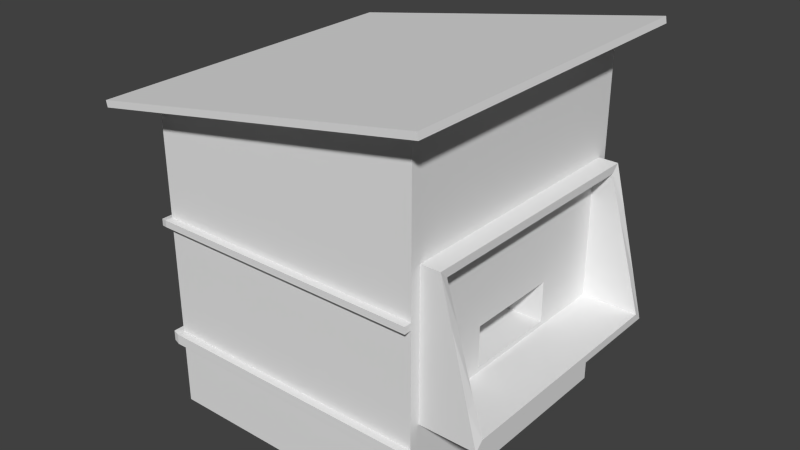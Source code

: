 # Source: EquipKiosk.blend  (saved by Blender 2.75.0; exported with 4.5.12 LTS)
import bpy
from mathutils import Matrix  # noqa: F401  (used for matrix-valued properties, if any)

bpy.ops.wm.read_factory_settings(use_empty=True)
scene = bpy.context.scene
scene.name = 'Scene'

# ---- collections
col_collection_1 = bpy.data.collections.new('Collection 1'); scene.collection.children.link(col_collection_1)

# ---- world
world_world = bpy.data.worlds.new('World'); scene.world = world_world
world_world.color = (0.05088, 0.05088, 0.05088)
world_world.use_sun_shadow = False
world_world.sun_shadow_jitter_overblur = 0.0
world_world.cycles.sampling_method = 'MANUAL'
world_world.cycles.sample_map_resolution = 256

# ---- meshes
me_cube_001 = bpy.data.meshes.new('Cube.001')
me_cube_001.from_pydata([(-1.0, -1.0, -1.0), (-1.0, -1.0, 1.0), (-1.0, 1.0, -1.0), (-1.0, 1.0, 1.0), (1.0, -0.3456, -0.2028), (1.0, -0.3456, 0.0964), (1.0, 0.3456, -0.2028), (1.0, 0.3456, 0.0964), (-1.0, -1.0, 1.158), (-1.0, 1.0, 1.158), (1.0, 1.0, 1.158), (1.0, -1.0, 1.158), (-1.0, -1.0, 1.23), (-1.0, 1.0, 1.23), (1.0, 1.0, 1.586), (1.0, -1.0, 1.586), (-1.227, -1.225, 1.206), (-1.227, 1.225, 1.206), (1.222, 1.225, 1.642), (1.222, -1.225, 1.642), (-1.236, -1.225, 1.252), (-1.236, 1.225, 1.252), (1.214, 1.225, 1.688), (1.214, -1.225, 1.688), (1.0, 1.0, 1.0), (1.0, 1.0, -1.0), (1.0, -1.0, 1.0), (1.0, -1.0, -1.0), (1.0, 0.9261, 0.7727), (1.0, 0.9261, -0.2912), (1.0, -0.9261, 0.7727), (1.0, -0.9261, -0.2912), (1.14, 0.9261, 0.7727), (1.411, 0.9261, -0.2912), (1.14, -0.9261, 0.7727), (1.411, -0.9261, -0.2912), (1.14, 0.8691, 0.7157), (1.411, 0.8691, -0.2342), (1.14, -0.8691, 0.7157), (1.411, -0.8691, -0.2342), (1.0, 0.8691, 0.7157), (1.0, 0.8691, -0.2342), (1.0, -0.8691, 0.7157), (1.0, -0.8691, -0.2342), (0.6015, 0.3456, 0.0964), (0.6015, 0.3456, -0.2028), (0.6015, -0.3456, 0.0964), (0.6015, -0.3456, -0.2028), (-1.0, -1.0, 0.4363), (-1.0, 1.0, 0.4363), (1.0, 1.0, 0.4363), (1.0, -1.0, 0.4363), (1.0, 0.9261, 0.4728), (1.0, -0.9261, 0.4728), (1.0, 0.8691, 0.448), (1.0, -0.8691, 0.448), (1.217, 0.9261, 0.4728), (1.217, -0.9261, 0.4728), (1.217, 0.8691, 0.448), (1.217, -0.8691, 0.448), (1.0, 0.3456, 0.01206), (1.0, -0.3456, 0.01206), (0.6015, 0.3456, 0.01206), (0.6015, -0.3456, 0.01206), (-1.0, 1.0, 0.3868), (1.0, 1.0, 0.3868), (1.0, -1.0, 0.3868), (1.0, 0.9261, 0.4465), (1.0, -0.9261, 0.4465), (1.0, 0.8691, 0.4245), (1.0, -0.8691, 0.4245), (1.223, 0.9261, 0.4465), (1.223, -0.9261, 0.4465), (1.223, 0.8691, 0.4245), (1.223, -0.8691, 0.4245), (1.0, 0.3456, 0.004656), (1.0, -0.3456, 0.004656), (0.6015, 0.3456, 0.004656), (0.6015, -0.3456, 0.004656), (-1.0, -1.0, 0.3868), (-1.0, 1.0, -0.4334), (1.0, 1.0, -0.4334), (1.0, -1.0, -0.4334), (1.0, 0.9261, 0.01022), (1.0, -0.9261, 0.01022), (1.0, 0.8691, 0.03493), (1.0, -0.8691, 0.03493), (1.335, 0.9261, 0.01022), (1.335, -0.9261, 0.01022), (1.335, 0.8691, 0.03493), (1.335, -0.8691, 0.03493), (1.0, 0.3456, -0.1181), (1.0, -0.3456, -0.1181), (0.6015, 0.3456, -0.1181), (0.6015, -0.3456, -0.1181), (-1.0, -1.0, -0.4334), (-1.0, 1.0, -0.5087), (1.0, 1.0, -0.5087), (1.0, -1.0, -0.5087), (1.0, 0.9261, -0.02985), (1.0, -0.9261, -0.02985), (1.0, 0.8691, -0.000851), (1.0, -0.8691, -0.000851), (1.345, 0.9261, -0.02985), (1.345, -0.9261, -0.02985), (1.345, 0.8691, -0.000851), (1.345, -0.8691, -0.000851), (1.0, 0.3456, -0.1293), (1.0, -0.3456, -0.1293), (0.6015, 0.3456, -0.1293), (0.6015, -0.3456, -0.1293), (-1.0, -1.0, -0.5087), (-1.0, -1.055, 0.3868), (-1.0, -1.055, 0.4363), (1.0, -1.055, 0.4363), (1.0, -1.055, 0.3868), (-1.0, -1.055, -0.5087), (-1.0, -1.055, -0.4334), (1.0, -1.055, -0.4334), (1.0, -1.055, -0.5087), (-1.046, -0.9894, 0.38), (-1.046, -0.9894, 0.4286), (-1.046, 0.9779, 0.4286), (-1.046, 0.9779, 0.38), (-1.046, -0.9894, -0.5009), (-1.046, -0.9894, -0.4268), (-1.046, 0.9779, -0.4268), (-1.046, 0.9779, -0.5009), (-1.046, -1.044, 0.38), (-1.046, -1.044, 0.4286), (-1.046, -1.044, -0.5009), (-1.046, -1.044, -0.4268)], [], [(111, 96, 2, 0), (96, 97, 25, 2), (108, 4, 47, 110), (98, 111, 0, 27), (0, 2, 25, 27), (3, 1, 8, 9), (9, 8, 12, 13), (1, 26, 11, 8), (24, 3, 9, 10), (26, 24, 10, 11), (12, 15, 19, 16), (8, 11, 15, 12), (10, 9, 13, 14), (11, 10, 14, 15), (19, 18, 22, 23), (14, 13, 17, 18), (15, 14, 18, 19), (13, 12, 16, 17), (23, 22, 21, 20), (17, 16, 20, 21), (16, 19, 23, 20), (18, 17, 21, 22), (99, 29, 25, 97), (30, 28, 24, 26), (53, 30, 26, 51), (29, 31, 27, 25), (101, 41, 37, 105), (55, 42, 38, 59), (28, 30, 34, 32), (31, 29, 33, 35), (105, 37, 33, 103), (38, 36, 32, 34), (59, 38, 34, 57), (37, 39, 35, 33), (100, 31, 35, 104), (41, 43, 39, 37), (52, 28, 32, 56), (42, 40, 36, 38), (107, 6, 41, 101), (5, 7, 40, 42), (61, 5, 42, 55), (6, 4, 43, 41), (109, 110, 47, 45), (60, 7, 44, 62), (4, 6, 45, 47), (7, 5, 46, 44), (75, 60, 62, 77), (44, 46, 63, 62), (76, 61, 55, 70), (7, 60, 54, 40), (67, 52, 56, 71), (30, 53, 57, 34), (74, 59, 57, 72), (36, 58, 56, 32), (70, 55, 59, 74), (40, 54, 58, 36), (68, 53, 51, 66), (28, 52, 50, 24), (26, 1, 48, 51), (5, 61, 63, 46), (3, 24, 50, 49), (1, 3, 49, 48), (84, 68, 66, 82), (86, 70, 74, 90), (90, 74, 72, 88), (83, 67, 71, 87), (92, 76, 70, 86), (91, 75, 77, 93), (62, 63, 78, 77), (60, 75, 69, 54), (53, 68, 72, 57), (58, 73, 71, 56), (54, 69, 73, 58), (52, 67, 65, 50), (82, 95, 117, 118), (61, 76, 78, 63), (49, 50, 65, 64), (117, 95, 125, 131), (107, 91, 93, 109), (108, 92, 86, 102), (99, 83, 87, 103), (106, 90, 88, 104), (102, 86, 90, 106), (100, 84, 82, 98), (77, 78, 94, 93), (75, 91, 85, 69), (68, 84, 88, 72), (73, 89, 87, 71), (69, 85, 89, 73), (67, 83, 81, 65), (66, 79, 95, 82), (76, 92, 94, 78), (64, 65, 81, 80), (79, 64, 80, 95), (31, 100, 98, 27), (43, 102, 106, 39), (39, 106, 104, 35), (29, 99, 103, 33), (4, 108, 102, 43), (6, 107, 109, 45), (93, 94, 110, 109), (91, 107, 101, 85), (84, 100, 104, 88), (89, 105, 103, 87), (85, 101, 105, 89), (83, 99, 97, 81), (51, 48, 113, 114), (92, 108, 110, 94), (80, 81, 97, 96), (64, 79, 120, 123), (114, 113, 112, 115), (118, 117, 116, 119), (79, 112, 128, 120), (49, 64, 123, 122), (79, 66, 115, 112), (111, 98, 119, 116), (66, 51, 114, 115), (98, 82, 118, 119), (121, 122, 123, 120), (125, 126, 127, 124), (125, 124, 130, 131), (121, 120, 128, 129), (112, 113, 129, 128), (116, 117, 131, 130), (95, 80, 126, 125), (113, 48, 121, 129), (48, 49, 122, 121), (111, 116, 130, 124), (80, 96, 127, 126), (96, 111, 124, 127)])
_uv = me_cube_001.uv_layers.new(name='UVMap')
_uv.uv.foreach_set('vector', [0.04463, 0.5074, 0.177, 0.5065, 0.1769, 0.474, 0.04453, 0.4749, 0.1619, 0.2074, 0.2779, 0.2656, 0.2843, 0.2372, 0.1684, 0.1789, 0.0, 0.4353, 0.0, 0.3986, -0.1992, 0.3986, -0.1992, 0.4353, 0.5383, 0.3399, 0.1661, 0.1274, 0.1897, 0.03598, 0.5619, 0.2484, 0.0, 0.0, 0.0, 1.0, 1.0, 1.0, 1.0, 0.0, 0.0, 0.0, -1.0, 0.0, -1.0, 0.07906, 0.0, 0.07906, 0.0, 0.07906, -1.0, 0.07906, -1.0, 0.1152, 0.0, 0.1152, 0.6884, 0.3153, 0.8966, 0.4276, 0.8926, 0.444, 0.6844, 0.3318, 0.6641, 0.6199, 0.4464, 0.5093, 0.4425, 0.5265, 0.6601, 0.6371, 0.6039, 0.6223, 0.7266, 0.682, 0.7245, 0.6917, 0.6018, 0.632, 0.0, 0.0, 1.0, 0.0, 1.111, -0.1123, -0.1136, -0.1123, 0.6844, 0.3318, 0.8926, 0.444, 0.8817, 0.4886, 0.6826, 0.3393, 0.6601, 0.6371, 0.4425, 0.5265, 0.4407, 0.5344, 0.6494, 0.6837, 0.5907, 0.6238, 0.7791, 0.7281, 0.769, 0.7684, 0.5806, 0.6641, 0.8877, 0.3208, 2.112, 0.3208, 2.112, 0.3442, 0.8877, 0.3442, 0.0, 0.0, -1.0, 0.0, -1.114, 0.1123, 0.1109, 0.1123, 0.0, 0.0, 0.0, 1.0, 0.1109, 1.112, 0.1109, -0.1123, 0.0, 0.0, 0.0, -1.0, -0.1136, -1.112, -0.1136, 0.1123, 0.8811, 1.657, 0.2329, 1.657, 0.2329, -0.6567, 0.8811, -0.6567, 0.1123, 0.1028, -1.112, 0.1028, -1.112, 0.1262, 0.1123, 0.1262, 0.8864, 0.1028, 2.111, 0.3208, 2.107, 0.3442, 0.8822, 0.1262, 0.1109, 0.3208, -1.114, 0.1028, -1.118, 0.1262, 0.1068, 0.3442, 0.5731, 0.5397, 0.5784, 0.5192, 0.5987, 0.4671, 0.5887, 0.5055, 0.4117, 0.5185, 0.5567, 0.6025, 0.5578, 0.6236, 0.4013, 0.5329, 0.4178, 0.495, 0.4117, 0.5185, 0.4013, 0.5329, 0.4128, 0.4888, 0.09373, 0.5581, 0.2149, 0.5581, 0.2197, 0.6044, 0.0889, 0.6044, 0.3793, 0.7499, 0.3793, 0.7112, 0.4474, 0.7112, 0.4364, 0.7499, 0.3793, 0.8242, 0.3793, 0.8685, 0.4026, 0.8685, 0.4152, 0.8242, 0.3868, 0.8622, 0.3868, 0.6581, 0.4023, 0.6581, 0.4023, 0.8622, 0.3868, 0.6581, 0.3868, 0.8622, 0.4321, 0.8622, 0.4321, 0.6581, 0.4079, 0.7649, 0.4162, 0.7652, 0.4181, 0.7698, 0.4089, 0.7694, 0.3854, 0.6278, 0.3826, 0.7637, 0.3805, 0.7681, 0.3835, 0.6233, 0.3949, 0.6282, 0.3854, 0.6278, 0.3835, 0.6233, 0.3941, 0.6237, 0.4162, 0.7652, 0.4189, 0.6293, 0.421, 0.625, 0.4181, 0.7698, 0.3868, 0.7569, 0.3868, 0.7281, 0.4321, 0.7281, 0.4248, 0.7569, 0.3793, 0.8939, 0.3793, 0.6061, 0.4474, 0.6061, 0.4474, 0.8939, 0.3868, 0.8123, 0.3868, 0.8453, 0.4023, 0.8453, 0.4107, 0.8123, 0.0, 0.06547, 0.0, 0.9345, 0.07013, 0.9345, 0.07013, 0.06547, 0.6572, 0.1871, 0.6572, 0.1504, 0.9189, 0.1347, 0.9189, 0.2514, 0.3116, 0.3, 0.6572, 0.3, 0.9189, 0.6096, 0.04984, 0.6096, 0.3116, 0.2578, 0.3116, 0.3, 0.04984, 0.6096, 0.04984, 0.4758, 0.6712, 0.2423, 0.3257, 0.2423, 0.06392, 0.2267, 0.933, 0.2267, 0.6728, 0.4353, 0.3272, 0.4353, 0.3272, 0.3986, 0.6728, 0.3986, 0.0, 0.506, 0.0, 0.5482, -0.1992, 0.5482, -0.1992, 0.506, 0.9888, 0.2544, 0.9888, 0.3948, 0.9078, 0.3948, 0.9078, 0.2544, 0.0, 0.6728, 0.0, 0.3272, -0.1992, 0.3272, -0.1992, 0.6728, 0.0, 0.5023, 0.0, 0.506, -0.1992, 0.506, -0.1992, 0.5023, 0.6728, 0.5482, 0.3272, 0.5482, 0.3272, 0.506, 0.6728, 0.506, 0.3116, 0.2541, 0.3116, 0.2578, 0.04984, 0.4758, 0.04984, 0.464, 0.6572, 0.3, 0.6572, 0.2578, 0.9189, 0.4758, 0.9189, 0.6096, 0.3868, 0.8094, 0.3868, 0.8123, 0.4107, 0.8123, 0.4114, 0.8094, 0.3868, 0.8453, 0.3868, 0.8123, 0.4107, 0.8123, 0.4023, 0.8453, 0.3957, 0.6283, 0.3949, 0.6282, 0.3941, 0.6237, 0.395, 0.6238, 0.3826, 0.7637, 0.3921, 0.7641, 0.3911, 0.7686, 0.3805, 0.7681, 0.3793, 0.8203, 0.3793, 0.8242, 0.4152, 0.8242, 0.4163, 0.8203, 0.3793, 0.8685, 0.3793, 0.8242, 0.4152, 0.8242, 0.4026, 0.8685, 0.4184, 0.493, 0.4178, 0.495, 0.4128, 0.4888, 0.4138, 0.4849, 0.5567, 0.6025, 0.5628, 0.579, 0.5693, 0.5795, 0.5578, 0.6236, 0.4659, 0.6206, 0.09375, 0.4082, 0.1208, 0.3033, 0.493, 0.5157, 0.0, 0.5482, 0.0, 0.506, -0.1992, 0.506, -0.1992, 0.5482, 0.1421, 0.2949, 0.258, 0.3531, 0.2654, 0.3204, 0.1495, 0.2622, 0.04494, 0.6072, 0.1773, 0.6063, 0.1772, 0.569, 0.04482, 0.5699, 0.4273, 0.4588, 0.4184, 0.493, 0.4138, 0.4849, 0.4306, 0.4207, 0.3793, 0.7558, 0.3793, 0.8203, 0.4163, 0.8203, 0.4347, 0.7558, 0.4094, 0.6289, 0.3957, 0.6283, 0.395, 0.6238, 0.4104, 0.6245, 0.3868, 0.7613, 0.3868, 0.8094, 0.4114, 0.8094, 0.4237, 0.7613, 0.3116, 0.1928, 0.3116, 0.2541, 0.04984, 0.464, 0.04984, 0.2692, 0.0, 0.441, 0.0, 0.5023, -0.1992, 0.5023, -0.1992, 0.441, 0.6728, 0.506, 0.3272, 0.506, 0.3272, 0.5023, 0.6728, 0.5023, 0.6572, 0.2578, 0.6572, 0.2541, 0.9189, 0.464, 0.9189, 0.4758, 0.3868, 0.8123, 0.3868, 0.8094, 0.4114, 0.8094, 0.4107, 0.8123, 0.3921, 0.7641, 0.3929, 0.7642, 0.392, 0.7686, 0.3911, 0.7686, 0.3793, 0.8242, 0.3793, 0.8203, 0.4163, 0.8203, 0.4152, 0.8242, 0.5628, 0.579, 0.5633, 0.5769, 0.5704, 0.5756, 0.5693, 0.5795, 0.5347, 0.3539, 0.1625, 0.1414, 0.1625, 0.1414, 0.5347, 0.3539, 0.0, 0.506, 0.0, 0.5023, -0.1992, 0.5023, -0.1992, 0.506, 0.1495, 0.2622, 0.2654, 0.3204, 0.2661, 0.3176, 0.1502, 0.2593, 0.1625, 0.1414, 0.1625, 0.1414, 0.1625, 0.1414, 0.1625, 0.1414, 0.0, 0.4353, 0.0, 0.441, -0.1992, 0.441, -0.1992, 0.4353, 0.3116, 0.1871, 0.3116, 0.1928, 0.04984, 0.2692, 0.04984, 0.2514, 0.3868, 0.7569, 0.3868, 0.7613, 0.4237, 0.7613, 0.4248, 0.7569, 0.4107, 0.6289, 0.4094, 0.6289, 0.4104, 0.6245, 0.4118, 0.6245, 0.3793, 0.7499, 0.3793, 0.7558, 0.4347, 0.7558, 0.4364, 0.7499, 0.4281, 0.4557, 0.4273, 0.4588, 0.4306, 0.4207, 0.4321, 0.4148, 0.6728, 0.5023, 0.3272, 0.5023, 0.3272, 0.441, 0.6728, 0.441, 0.6572, 0.2541, 0.6572, 0.1928, 0.9189, 0.2692, 0.9189, 0.464, 0.3868, 0.8094, 0.3868, 0.7613, 0.4237, 0.7613, 0.4114, 0.8094, 0.3929, 0.7642, 0.4067, 0.7648, 0.4075, 0.7693, 0.392, 0.7686, 0.3793, 0.8203, 0.3793, 0.7558, 0.4347, 0.7558, 0.4163, 0.8203, 0.5633, 0.5769, 0.5723, 0.5428, 0.5871, 0.5114, 0.5704, 0.5756, 0.4954, 0.5065, 0.1232, 0.2941, 0.1625, 0.1414, 0.5347, 0.3539, 0.0, 0.5023, 0.0, 0.441, -0.1992, 0.441, -0.1992, 0.5023, 0.1502, 0.2593, 0.2661, 0.3176, 0.2769, 0.27, 0.1609, 0.2118, 0.04481, 0.5666, 0.1772, 0.5657, 0.177, 0.5114, 0.04464, 0.5124, 0.4335, 0.4352, 0.4281, 0.4557, 0.4321, 0.4148, 0.4422, 0.3764, 0.3793, 0.7112, 0.3793, 0.7499, 0.4364, 0.7499, 0.4474, 0.7112, 0.4189, 0.6293, 0.4107, 0.6289, 0.4118, 0.6245, 0.421, 0.625, 0.3868, 0.7281, 0.3868, 0.7569, 0.4248, 0.7569, 0.4321, 0.7281, 0.3116, 0.1504, 0.3116, 0.1871, 0.04984, 0.2514, 0.04984, 0.1347, 0.0, 0.3986, 0.0, 0.4353, -0.1992, 0.4353, -0.1992, 0.3986, 0.6728, 0.441, 0.3272, 0.441, 0.3272, 0.4353, 0.6728, 0.4353, 0.6572, 0.1928, 0.6572, 0.1871, 0.9189, 0.2514, 0.9189, 0.2692, 0.3868, 0.7613, 0.3868, 0.7569, 0.4248, 0.7569, 0.4237, 0.7613, 0.4067, 0.7648, 0.4079, 0.7649, 0.4089, 0.7694, 0.4075, 0.7693, 0.3793, 0.7558, 0.3793, 0.7499, 0.4364, 0.7499, 0.4347, 0.7558, 0.5723, 0.5428, 0.5731, 0.5397, 0.5887, 0.5055, 0.5871, 0.5114, 0.493, 0.5157, 0.1208, 0.3033, 0.1208, 0.3033, 0.493, 0.5157, 0.0, 0.441, 0.0, 0.4353, -0.1992, 0.4353, -0.1992, 0.441, 0.1609, 0.2118, 0.2769, 0.27, 0.2779, 0.2656, 0.1619, 0.2074, 0.1772, 0.5657, 0.04481, 0.5666, 0.04481, 0.5666, 0.1772, 0.5657, 0.493, 0.5157, 0.1208, 0.3033, 0.1232, 0.2941, 0.4954, 0.5065, 0.5347, 0.3539, 0.1625, 0.1414, 0.1661, 0.1274, 0.5383, 0.3399, 0.1232, 0.2941, 0.1232, 0.2941, 0.1232, 0.2941, 0.1232, 0.2941, 0.1495, 0.2622, 0.1502, 0.2593, 0.1502, 0.2593, 0.1495, 0.2622, 0.1232, 0.2941, 0.4954, 0.5065, 0.4954, 0.5065, 0.1232, 0.2941, 0.1661, 0.1274, 0.5383, 0.3399, 0.5383, 0.3399, 0.1661, 0.1274, 0.4138, 0.4849, 0.4128, 0.4888, 0.4128, 0.4888, 0.4138, 0.4849, 0.4321, 0.4148, 0.4306, 0.4207, 0.4306, 0.4207, 0.4321, 0.4148, 0.04482, 0.5699, 0.1772, 0.569, 0.1772, 0.5657, 0.04481, 0.5666, 0.04464, 0.5124, 0.177, 0.5114, 0.177, 0.5065, 0.04463, 0.5074, 0.04464, 0.5124, 0.04463, 0.5074, 0.04463, 0.5074, 0.04464, 0.5124, 0.04482, 0.5699, 0.04481, 0.5666, 0.04481, 0.5666, 0.04482, 0.5699, 0.1232, 0.2941, 0.1208, 0.3033, 0.1208, 0.3033, 0.1232, 0.2941, 0.1661, 0.1274, 0.1625, 0.1414, 0.1625, 0.1414, 0.1661, 0.1274, 0.04464, 0.5124, 0.177, 0.5114, 0.177, 0.5114, 0.04464, 0.5124, 0.1208, 0.3033, 0.1208, 0.3033, 0.1208, 0.3033, 0.1208, 0.3033, 0.04482, 0.5699, 0.1772, 0.569, 0.1772, 0.569, 0.04482, 0.5699, 0.1661, 0.1274, 0.1661, 0.1274, 0.1661, 0.1274, 0.1661, 0.1274, 0.1609, 0.2118, 0.1619, 0.2074, 0.1619, 0.2074, 0.1609, 0.2118, 0.177, 0.5065, 0.04463, 0.5074, 0.04463, 0.5074, 0.177, 0.5065])
me_cube_001.use_remesh_preserve_volume = False
me_cube_001.use_remesh_preserve_attributes = False
me_cube_001.use_mirror_vertex_groups = False
me_cube_001.update()

# ---- objects
ob_cube = bpy.data.objects.new('Cube', me_cube_001)

# ---- transforms, parenting, visibility, modifiers, constraints
ob_cube.location = (0.0, 0.0, 0.0)
ob_cube.lineart.crease_threshold = 0.0

# ---- collection membership
col_collection_1.objects.link(ob_cube)

# ---- scene / render settings (as saved in the file)
scene.frame_start = 1; scene.frame_end = 250; scene.frame_set(1)
scene.render.engine = 'BLENDER_EEVEE_NEXT'
scene.render.resolution_percentage = 50
scene.render.dither_intensity = 0.0
scene.cycles.use_denoising = False
scene.cycles.samples = 10
scene.cycles.sampling_pattern = 'TABULATED_SOBOL'
scene.cycles.light_sampling_threshold = 0.0
scene.cycles.use_adaptive_sampling = False
scene.cycles.use_light_tree = False
scene.cycles.blur_glossy = 0.0
scene.cycles.pixel_filter_type = 'GAUSSIAN'
scene.cycles.sample_clamp_indirect = 0.0
scene.view_settings.view_transform = 'Standard'
bpy.context.view_layer.update()

# ---- added for rendering (the .blend has no active camera and no usable light): camera, sun
cam_auto = bpy.data.cameras.new('AutoCamera')
cam_auto.lens = 50.0
cam_auto.sensor_width = 36.0
cam_auto.clip_end = 1000.0
ob_auto_camera = bpy.data.objects.new('AutoCamera', cam_auto)
scene.collection.objects.link(ob_auto_camera)
ob_auto_camera.location = (4.24944, -4.99386, 3.6734)
ob_auto_camera.rotation_euler = (1.09748, -7.21219e-08, 0.694738)
scene.camera = ob_auto_camera
light_auto_sun = bpy.data.lights.new('AutoSun', 'SUN')
light_auto_sun.energy = 3.0
light_auto_sun.angle = 0.0523599
ob_auto_sun = bpy.data.objects.new('AutoSun', light_auto_sun)
scene.collection.objects.link(ob_auto_sun)
ob_auto_sun.rotation_euler = (0.872665, 0.174533, 0.523599)
bpy.context.view_layer.update()
